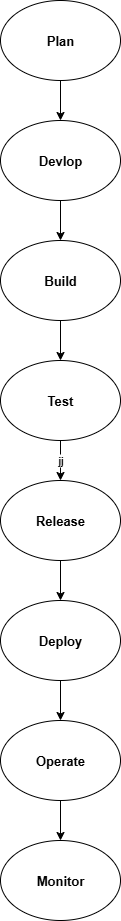

The diagram above was exported from draw.io. Its source (the exported page's mxGraphModel, read from the mxfile embedded in the PNG):
<mxGraphModel dx="1895" dy="1036" grid="1" gridSize="10" guides="1" tooltips="1" connect="1" arrows="1" fold="1" page="1" pageScale="1" pageWidth="850" pageHeight="1100" math="0" shadow="0">
  <root>
    <mxCell id="0" />
    <mxCell id="1" parent="0" />
    <mxCell id="5I9q4bOismqBA1QkHnq9-1" value="Plan" style="ellipse;whiteSpace=wrap;html=1;fontStyle=1;fontSize=13;" vertex="1" parent="1">
      <mxGeometry x="340" y="10" width="120" height="80" as="geometry" />
    </mxCell>
    <mxCell id="5I9q4bOismqBA1QkHnq9-2" value="" style="endArrow=classic;html=1;rounded=0;" edge="1" parent="1">
      <mxGeometry width="50" height="50" relative="1" as="geometry">
        <mxPoint x="399.99832276567963" y="89.99862016899097" as="sourcePoint" />
        <mxPoint x="400" y="130" as="targetPoint" />
      </mxGeometry>
    </mxCell>
    <mxCell id="5I9q4bOismqBA1QkHnq9-3" value="Devlop" style="ellipse;whiteSpace=wrap;html=1;fontStyle=1;fontSize=13;" vertex="1" parent="1">
      <mxGeometry x="340" y="130" width="120" height="80" as="geometry" />
    </mxCell>
    <mxCell id="5I9q4bOismqBA1QkHnq9-4" value="" style="endArrow=classic;html=1;rounded=0;exitX=0.5;exitY=1;exitDx=0;exitDy=0;" edge="1" parent="1" source="5I9q4bOismqBA1QkHnq9-3">
      <mxGeometry width="50" height="50" relative="1" as="geometry">
        <mxPoint x="400" y="320" as="sourcePoint" />
        <mxPoint x="400" y="250" as="targetPoint" />
      </mxGeometry>
    </mxCell>
    <mxCell id="5I9q4bOismqBA1QkHnq9-5" value="Build" style="ellipse;whiteSpace=wrap;html=1;fontStyle=1;fontSize=13;" vertex="1" parent="1">
      <mxGeometry x="340" y="250" width="120" height="80" as="geometry" />
    </mxCell>
    <mxCell id="5I9q4bOismqBA1QkHnq9-6" value="" style="endArrow=classic;html=1;rounded=0;exitX=0.5;exitY=1;exitDx=0;exitDy=0;" edge="1" parent="1" source="5I9q4bOismqBA1QkHnq9-5">
      <mxGeometry width="50" height="50" relative="1" as="geometry">
        <mxPoint x="400" y="320" as="sourcePoint" />
        <mxPoint x="400" y="370" as="targetPoint" />
      </mxGeometry>
    </mxCell>
    <mxCell id="5I9q4bOismqBA1QkHnq9-7" value="Test" style="ellipse;whiteSpace=wrap;html=1;fontStyle=1;fontSize=13;" vertex="1" parent="1">
      <mxGeometry x="340" y="370" width="120" height="80" as="geometry" />
    </mxCell>
    <mxCell id="5I9q4bOismqBA1QkHnq9-8" value="jj" style="endArrow=classic;html=1;rounded=0;exitX=0.5;exitY=1;exitDx=0;exitDy=0;" edge="1" parent="1" source="5I9q4bOismqBA1QkHnq9-7">
      <mxGeometry width="50" height="50" relative="1" as="geometry">
        <mxPoint x="400" y="320" as="sourcePoint" />
        <mxPoint x="400" y="490" as="targetPoint" />
      </mxGeometry>
    </mxCell>
    <mxCell id="5I9q4bOismqBA1QkHnq9-9" value="Release" style="ellipse;whiteSpace=wrap;html=1;fontStyle=1;fontSize=13;" vertex="1" parent="1">
      <mxGeometry x="340" y="490" width="120" height="80" as="geometry" />
    </mxCell>
    <mxCell id="5I9q4bOismqBA1QkHnq9-10" value="" style="endArrow=classic;html=1;rounded=0;exitX=0.5;exitY=1;exitDx=0;exitDy=0;" edge="1" parent="1" source="5I9q4bOismqBA1QkHnq9-9">
      <mxGeometry width="50" height="50" relative="1" as="geometry">
        <mxPoint x="400" y="320" as="sourcePoint" />
        <mxPoint x="400" y="610" as="targetPoint" />
      </mxGeometry>
    </mxCell>
    <mxCell id="5I9q4bOismqBA1QkHnq9-13" value="Deploy" style="ellipse;whiteSpace=wrap;html=1;fontStyle=1;fontSize=13;" vertex="1" parent="1">
      <mxGeometry x="340" y="610" width="120" height="80" as="geometry" />
    </mxCell>
    <mxCell id="5I9q4bOismqBA1QkHnq9-14" value="" style="endArrow=classic;html=1;rounded=0;exitX=0.5;exitY=1;exitDx=0;exitDy=0;" edge="1" parent="1" source="5I9q4bOismqBA1QkHnq9-13">
      <mxGeometry width="50" height="50" relative="1" as="geometry">
        <mxPoint x="400" y="840" as="sourcePoint" />
        <mxPoint x="400" y="730" as="targetPoint" />
      </mxGeometry>
    </mxCell>
    <mxCell id="5I9q4bOismqBA1QkHnq9-15" value="Operate" style="ellipse;whiteSpace=wrap;html=1;fontStyle=1;fontSize=13;" vertex="1" parent="1">
      <mxGeometry x="340" y="730" width="120" height="80" as="geometry" />
    </mxCell>
    <mxCell id="5I9q4bOismqBA1QkHnq9-16" value="" style="endArrow=classic;html=1;rounded=0;exitX=0.5;exitY=1;exitDx=0;exitDy=0;" edge="1" parent="1" source="5I9q4bOismqBA1QkHnq9-15">
      <mxGeometry width="50" height="50" relative="1" as="geometry">
        <mxPoint x="400" y="750" as="sourcePoint" />
        <mxPoint x="400" y="850" as="targetPoint" />
      </mxGeometry>
    </mxCell>
    <mxCell id="5I9q4bOismqBA1QkHnq9-17" value="Monitor" style="ellipse;whiteSpace=wrap;html=1;fontStyle=1;fontSize=13;" vertex="1" parent="1">
      <mxGeometry x="340" y="850" width="120" height="80" as="geometry" />
    </mxCell>
  </root>
</mxGraphModel>